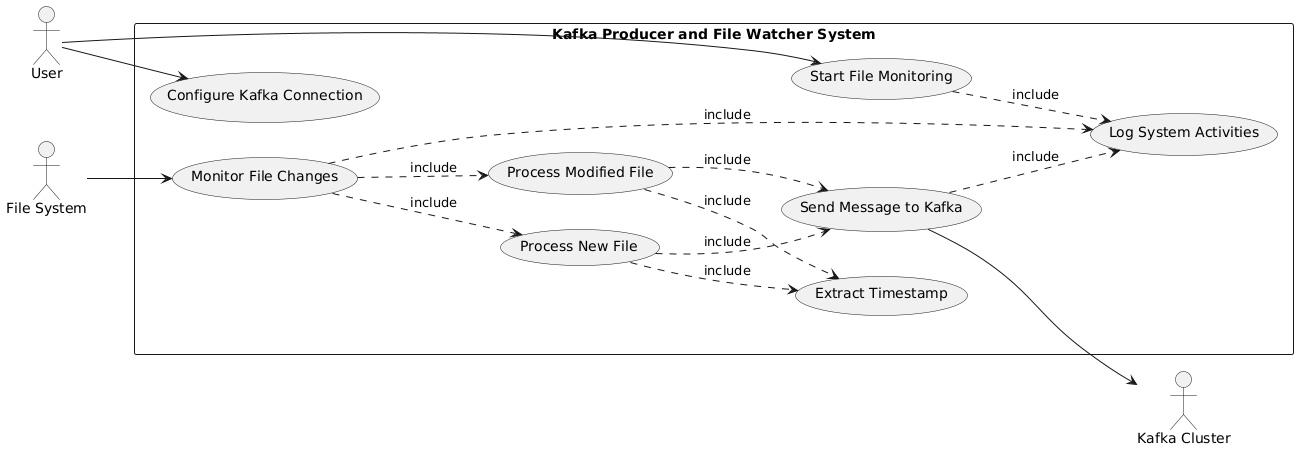

The diagram above was rendered by PlantUML. Its source (embedded in the PNG):
@startuml
left to right direction
actor "User" as user
actor "File System" as fs
actor "Kafka Cluster" as kafka

rectangle "Kafka Producer and File Watcher System" {
  usecase "Start File Monitoring" as UC1
  usecase "Configure Kafka Connection" as UC2
  usecase "Monitor File Changes" as UC3
  usecase "Process Modified File" as UC4
  usecase "Process New File" as UC5
  usecase "Extract Timestamp" as UC6
  usecase "Send Message to Kafka" as UC7
  usecase "Log System Activities" as UC8
}

user --> UC1
user --> UC2
fs --> UC3
UC3 ..> UC4 : include
UC3 ..> UC5 : include
UC4 ..> UC6 : include
UC5 ..> UC6 : include
UC4 ..> UC7 : include
UC5 ..> UC7 : include
UC7 --> kafka
UC1 ..> UC8 : include
UC3 ..> UC8 : include
UC7 ..> UC8 : include
@enduml